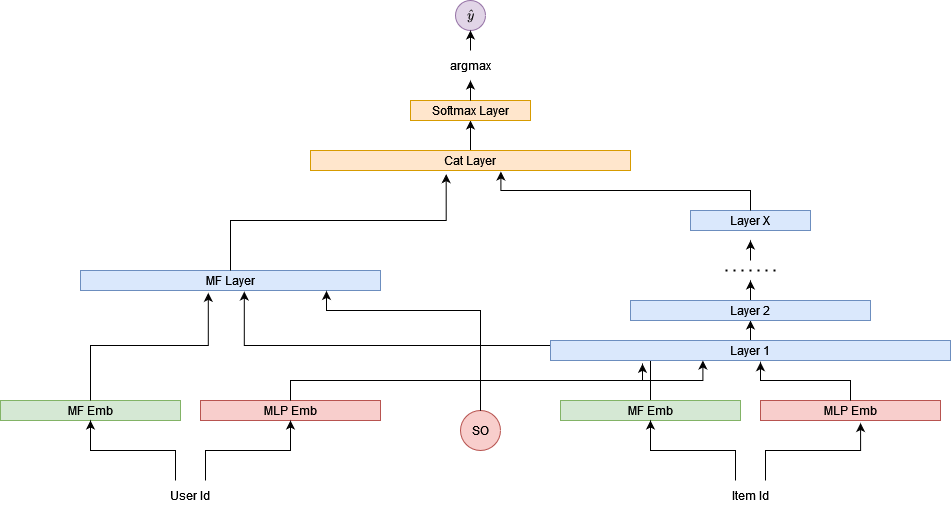

The diagram above was exported from draw.io. Its source (the exported page's mxGraphModel, read from the mxfile embedded in the PNG):
<mxGraphModel dx="1147" dy="842" grid="1" gridSize="10" guides="1" tooltips="1" connect="1" arrows="1" fold="1" page="1" pageScale="1" pageWidth="1700" pageHeight="1100" math="1" shadow="0">
  <root>
    <mxCell id="0" />
    <mxCell id="1" parent="0" />
    <mxCell id="2rZ8tCzgvzvbFmAXqUPF-1" value="MF Emb" style="rounded=0;whiteSpace=wrap;html=1;fillColor=#d5e8d4;strokeColor=#82b366;" vertex="1" parent="1">
      <mxGeometry x="250" y="880" width="180" height="20" as="geometry" />
    </mxCell>
    <mxCell id="2rZ8tCzgvzvbFmAXqUPF-4" value="MLP Emb" style="rounded=0;whiteSpace=wrap;html=1;fillColor=#f8cecc;strokeColor=#b85450;" vertex="1" parent="1">
      <mxGeometry x="450" y="880" width="180" height="20" as="geometry" />
    </mxCell>
    <mxCell id="2rZ8tCzgvzvbFmAXqUPF-22" style="edgeStyle=orthogonalEdgeStyle;rounded=0;orthogonalLoop=1;jettySize=auto;html=1;exitX=0.5;exitY=0;exitDx=0;exitDy=0;entryX=0.546;entryY=1.05;entryDx=0;entryDy=0;entryPerimeter=0;" edge="1" parent="1" source="2rZ8tCzgvzvbFmAXqUPF-5" target="2rZ8tCzgvzvbFmAXqUPF-18">
      <mxGeometry relative="1" as="geometry">
        <mxPoint x="480" y="780" as="targetPoint" />
      </mxGeometry>
    </mxCell>
    <mxCell id="2rZ8tCzgvzvbFmAXqUPF-5" value="MF Emb" style="rounded=0;whiteSpace=wrap;html=1;fillColor=#d5e8d4;strokeColor=#82b366;" vertex="1" parent="1">
      <mxGeometry x="810" y="880" width="180" height="20" as="geometry" />
    </mxCell>
    <mxCell id="2rZ8tCzgvzvbFmAXqUPF-6" value="MLP Emb" style="rounded=0;whiteSpace=wrap;html=1;fillColor=#f8cecc;strokeColor=#b85450;" vertex="1" parent="1">
      <mxGeometry x="1010" y="880" width="180" height="20" as="geometry" />
    </mxCell>
    <mxCell id="2rZ8tCzgvzvbFmAXqUPF-14" style="edgeStyle=orthogonalEdgeStyle;rounded=0;orthogonalLoop=1;jettySize=auto;html=1;exitX=0.25;exitY=0;exitDx=0;exitDy=0;entryX=0.5;entryY=1;entryDx=0;entryDy=0;" edge="1" parent="1" source="2rZ8tCzgvzvbFmAXqUPF-11" target="2rZ8tCzgvzvbFmAXqUPF-1">
      <mxGeometry relative="1" as="geometry">
        <mxPoint x="340" y="910.0000000000002" as="targetPoint" />
      </mxGeometry>
    </mxCell>
    <mxCell id="2rZ8tCzgvzvbFmAXqUPF-15" style="edgeStyle=orthogonalEdgeStyle;rounded=0;orthogonalLoop=1;jettySize=auto;html=1;exitX=0.75;exitY=0;exitDx=0;exitDy=0;entryX=0.5;entryY=1;entryDx=0;entryDy=0;" edge="1" parent="1" source="2rZ8tCzgvzvbFmAXqUPF-11" target="2rZ8tCzgvzvbFmAXqUPF-4">
      <mxGeometry relative="1" as="geometry" />
    </mxCell>
    <mxCell id="2rZ8tCzgvzvbFmAXqUPF-11" value="User Id" style="text;html=1;align=center;verticalAlign=middle;whiteSpace=wrap;rounded=0;" vertex="1" parent="1">
      <mxGeometry x="410" y="960" width="60" height="30" as="geometry" />
    </mxCell>
    <mxCell id="2rZ8tCzgvzvbFmAXqUPF-16" style="edgeStyle=orthogonalEdgeStyle;rounded=0;orthogonalLoop=1;jettySize=auto;html=1;exitX=0.25;exitY=0;exitDx=0;exitDy=0;entryX=0.5;entryY=1;entryDx=0;entryDy=0;" edge="1" parent="1" source="2rZ8tCzgvzvbFmAXqUPF-12" target="2rZ8tCzgvzvbFmAXqUPF-5">
      <mxGeometry relative="1" as="geometry" />
    </mxCell>
    <mxCell id="2rZ8tCzgvzvbFmAXqUPF-17" style="edgeStyle=orthogonalEdgeStyle;rounded=0;orthogonalLoop=1;jettySize=auto;html=1;exitX=0.75;exitY=0;exitDx=0;exitDy=0;entryX=0.556;entryY=1.126;entryDx=0;entryDy=0;entryPerimeter=0;" edge="1" parent="1" source="2rZ8tCzgvzvbFmAXqUPF-12" target="2rZ8tCzgvzvbFmAXqUPF-6">
      <mxGeometry relative="1" as="geometry">
        <mxPoint x="1110" y="910.0000000000002" as="targetPoint" />
      </mxGeometry>
    </mxCell>
    <mxCell id="2rZ8tCzgvzvbFmAXqUPF-12" value="Item Id" style="text;html=1;align=center;verticalAlign=middle;whiteSpace=wrap;rounded=0;" vertex="1" parent="1">
      <mxGeometry x="970" y="960" width="60" height="30" as="geometry" />
    </mxCell>
    <mxCell id="2rZ8tCzgvzvbFmAXqUPF-18" value="MF Layer" style="rounded=0;whiteSpace=wrap;html=1;fillColor=#dae8fc;strokeColor=#6c8ebf;" vertex="1" parent="1">
      <mxGeometry x="330" y="750" width="300" height="20" as="geometry" />
    </mxCell>
    <mxCell id="2rZ8tCzgvzvbFmAXqUPF-27" style="edgeStyle=orthogonalEdgeStyle;rounded=0;orthogonalLoop=1;jettySize=auto;html=1;exitX=0.5;exitY=0;exitDx=0;exitDy=0;entryX=0.5;entryY=1;entryDx=0;entryDy=0;" edge="1" parent="1" source="2rZ8tCzgvzvbFmAXqUPF-19" target="2rZ8tCzgvzvbFmAXqUPF-20">
      <mxGeometry relative="1" as="geometry" />
    </mxCell>
    <mxCell id="2rZ8tCzgvzvbFmAXqUPF-19" value="Layer 1" style="rounded=0;whiteSpace=wrap;html=1;fillColor=#dae8fc;strokeColor=#6c8ebf;" vertex="1" parent="1">
      <mxGeometry x="800" y="820" width="400" height="20" as="geometry" />
    </mxCell>
    <mxCell id="2rZ8tCzgvzvbFmAXqUPF-28" style="edgeStyle=orthogonalEdgeStyle;rounded=0;orthogonalLoop=1;jettySize=auto;html=1;exitX=0.5;exitY=0;exitDx=0;exitDy=0;entryX=0.5;entryY=0;entryDx=0;entryDy=0;" edge="1" parent="1" source="2rZ8tCzgvzvbFmAXqUPF-20" target="2rZ8tCzgvzvbFmAXqUPF-20">
      <mxGeometry relative="1" as="geometry" />
    </mxCell>
    <mxCell id="2rZ8tCzgvzvbFmAXqUPF-31" style="edgeStyle=orthogonalEdgeStyle;rounded=0;orthogonalLoop=1;jettySize=auto;html=1;exitX=0.5;exitY=0;exitDx=0;exitDy=0;" edge="1" parent="1" source="2rZ8tCzgvzvbFmAXqUPF-20">
      <mxGeometry relative="1" as="geometry">
        <mxPoint x="1000" y="760" as="targetPoint" />
      </mxGeometry>
    </mxCell>
    <mxCell id="2rZ8tCzgvzvbFmAXqUPF-20" value="Layer 2" style="rounded=0;whiteSpace=wrap;html=1;fillColor=#dae8fc;strokeColor=#6c8ebf;" vertex="1" parent="1">
      <mxGeometry x="880" y="780" width="240" height="20" as="geometry" />
    </mxCell>
    <mxCell id="2rZ8tCzgvzvbFmAXqUPF-21" value="Layer X" style="rounded=0;whiteSpace=wrap;html=1;fillColor=#dae8fc;strokeColor=#6c8ebf;" vertex="1" parent="1">
      <mxGeometry x="940" y="690" width="120" height="20" as="geometry" />
    </mxCell>
    <mxCell id="2rZ8tCzgvzvbFmAXqUPF-23" style="edgeStyle=orthogonalEdgeStyle;rounded=0;orthogonalLoop=1;jettySize=auto;html=1;exitX=0.5;exitY=0;exitDx=0;exitDy=0;entryX=0.426;entryY=1.117;entryDx=0;entryDy=0;entryPerimeter=0;" edge="1" parent="1" source="2rZ8tCzgvzvbFmAXqUPF-1" target="2rZ8tCzgvzvbFmAXqUPF-18">
      <mxGeometry relative="1" as="geometry" />
    </mxCell>
    <mxCell id="2rZ8tCzgvzvbFmAXqUPF-24" style="edgeStyle=orthogonalEdgeStyle;rounded=0;orthogonalLoop=1;jettySize=auto;html=1;exitX=0.5;exitY=0;exitDx=0;exitDy=0;entryX=0.381;entryY=1;entryDx=0;entryDy=0;entryPerimeter=0;" edge="1" parent="1" source="2rZ8tCzgvzvbFmAXqUPF-4" target="2rZ8tCzgvzvbFmAXqUPF-19">
      <mxGeometry relative="1" as="geometry" />
    </mxCell>
    <mxCell id="2rZ8tCzgvzvbFmAXqUPF-25" style="edgeStyle=orthogonalEdgeStyle;rounded=0;orthogonalLoop=1;jettySize=auto;html=1;exitX=0.5;exitY=0;exitDx=0;exitDy=0;entryX=0.525;entryY=1.083;entryDx=0;entryDy=0;entryPerimeter=0;" edge="1" parent="1" source="2rZ8tCzgvzvbFmAXqUPF-6" target="2rZ8tCzgvzvbFmAXqUPF-19">
      <mxGeometry relative="1" as="geometry" />
    </mxCell>
    <mxCell id="2rZ8tCzgvzvbFmAXqUPF-30" value="" style="endArrow=none;dashed=1;html=1;dashPattern=1 3;strokeWidth=2;rounded=0;" edge="1" parent="1">
      <mxGeometry width="50" height="50" relative="1" as="geometry">
        <mxPoint x="975" y="750" as="sourcePoint" />
        <mxPoint x="1030" y="750" as="targetPoint" />
      </mxGeometry>
    </mxCell>
    <mxCell id="2rZ8tCzgvzvbFmAXqUPF-32" value="" style="endArrow=classic;html=1;rounded=0;" edge="1" parent="1">
      <mxGeometry width="50" height="50" relative="1" as="geometry">
        <mxPoint x="1000" y="740" as="sourcePoint" />
        <mxPoint x="1000" y="720" as="targetPoint" />
      </mxGeometry>
    </mxCell>
    <mxCell id="2rZ8tCzgvzvbFmAXqUPF-50" style="edgeStyle=orthogonalEdgeStyle;rounded=0;orthogonalLoop=1;jettySize=auto;html=1;exitX=0.5;exitY=0;exitDx=0;exitDy=0;entryX=0.5;entryY=1;entryDx=0;entryDy=0;" edge="1" parent="1" source="2rZ8tCzgvzvbFmAXqUPF-33" target="2rZ8tCzgvzvbFmAXqUPF-47">
      <mxGeometry relative="1" as="geometry" />
    </mxCell>
    <mxCell id="2rZ8tCzgvzvbFmAXqUPF-33" value="&lt;div&gt;Cat Layer&lt;/div&gt;" style="rounded=0;whiteSpace=wrap;html=1;fillColor=#ffe6cc;strokeColor=#d79b00;" vertex="1" parent="1">
      <mxGeometry x="560" y="630" width="320" height="20" as="geometry" />
    </mxCell>
    <mxCell id="2rZ8tCzgvzvbFmAXqUPF-34" style="edgeStyle=orthogonalEdgeStyle;rounded=0;orthogonalLoop=1;jettySize=auto;html=1;exitX=0.5;exitY=0;exitDx=0;exitDy=0;entryX=0.595;entryY=1.05;entryDx=0;entryDy=0;entryPerimeter=0;" edge="1" parent="1" source="2rZ8tCzgvzvbFmAXqUPF-21" target="2rZ8tCzgvzvbFmAXqUPF-33">
      <mxGeometry relative="1" as="geometry" />
    </mxCell>
    <mxCell id="2rZ8tCzgvzvbFmAXqUPF-35" style="edgeStyle=orthogonalEdgeStyle;rounded=0;orthogonalLoop=1;jettySize=auto;html=1;exitX=0.5;exitY=0;exitDx=0;exitDy=0;entryX=0.424;entryY=1.183;entryDx=0;entryDy=0;entryPerimeter=0;" edge="1" parent="1" source="2rZ8tCzgvzvbFmAXqUPF-18" target="2rZ8tCzgvzvbFmAXqUPF-33">
      <mxGeometry relative="1" as="geometry" />
    </mxCell>
    <mxCell id="2rZ8tCzgvzvbFmAXqUPF-36" value="`\hat{y}`" style="ellipse;whiteSpace=wrap;html=1;aspect=fixed;fillColor=#e1d5e7;strokeColor=#9673a6;" vertex="1" parent="1">
      <mxGeometry x="705" y="480" width="30" height="30" as="geometry" />
    </mxCell>
    <mxCell id="2rZ8tCzgvzvbFmAXqUPF-42" value="SO" style="ellipse;whiteSpace=wrap;html=1;aspect=fixed;fillColor=#f8cecc;strokeColor=#b85450;" vertex="1" parent="1">
      <mxGeometry x="710" y="890" width="40" height="40" as="geometry" />
    </mxCell>
    <mxCell id="2rZ8tCzgvzvbFmAXqUPF-44" style="edgeStyle=orthogonalEdgeStyle;rounded=0;orthogonalLoop=1;jettySize=auto;html=1;exitX=0.5;exitY=0;exitDx=0;exitDy=0;entryX=0.23;entryY=1.164;entryDx=0;entryDy=0;entryPerimeter=0;" edge="1" parent="1" source="2rZ8tCzgvzvbFmAXqUPF-42" target="2rZ8tCzgvzvbFmAXqUPF-19">
      <mxGeometry relative="1" as="geometry">
        <Array as="points">
          <mxPoint x="730" y="860" />
          <mxPoint x="892" y="860" />
        </Array>
      </mxGeometry>
    </mxCell>
    <mxCell id="2rZ8tCzgvzvbFmAXqUPF-46" style="edgeStyle=orthogonalEdgeStyle;rounded=0;orthogonalLoop=1;jettySize=auto;html=1;exitX=0.5;exitY=0;exitDx=0;exitDy=0;entryX=0.82;entryY=1.021;entryDx=0;entryDy=0;entryPerimeter=0;" edge="1" parent="1" source="2rZ8tCzgvzvbFmAXqUPF-42" target="2rZ8tCzgvzvbFmAXqUPF-18">
      <mxGeometry relative="1" as="geometry">
        <Array as="points">
          <mxPoint x="730" y="790" />
          <mxPoint x="576" y="790" />
        </Array>
      </mxGeometry>
    </mxCell>
    <mxCell id="2rZ8tCzgvzvbFmAXqUPF-51" style="edgeStyle=orthogonalEdgeStyle;rounded=0;orthogonalLoop=1;jettySize=auto;html=1;exitX=0.5;exitY=0;exitDx=0;exitDy=0;entryX=0.5;entryY=1;entryDx=0;entryDy=0;" edge="1" parent="1" source="2rZ8tCzgvzvbFmAXqUPF-40" target="2rZ8tCzgvzvbFmAXqUPF-36">
      <mxGeometry relative="1" as="geometry" />
    </mxCell>
    <mxCell id="2rZ8tCzgvzvbFmAXqUPF-47" value="Softmax Layer" style="rounded=0;whiteSpace=wrap;html=1;fillColor=#ffe6cc;strokeColor=#d79b00;" vertex="1" parent="1">
      <mxGeometry x="660" y="580" width="120" height="20" as="geometry" />
    </mxCell>
    <mxCell id="2rZ8tCzgvzvbFmAXqUPF-52" value="" style="edgeStyle=orthogonalEdgeStyle;rounded=0;orthogonalLoop=1;jettySize=auto;html=1;exitX=0.5;exitY=0;exitDx=0;exitDy=0;entryX=0.5;entryY=1;entryDx=0;entryDy=0;" edge="1" parent="1" source="2rZ8tCzgvzvbFmAXqUPF-47" target="2rZ8tCzgvzvbFmAXqUPF-40">
      <mxGeometry relative="1" as="geometry">
        <mxPoint x="710" y="490" as="sourcePoint" />
        <mxPoint x="710" y="420" as="targetPoint" />
      </mxGeometry>
    </mxCell>
    <mxCell id="2rZ8tCzgvzvbFmAXqUPF-40" value="argmax" style="text;html=1;align=center;verticalAlign=middle;whiteSpace=wrap;rounded=0;" vertex="1" parent="1">
      <mxGeometry x="690" y="530" width="60" height="30" as="geometry" />
    </mxCell>
  </root>
</mxGraphModel>